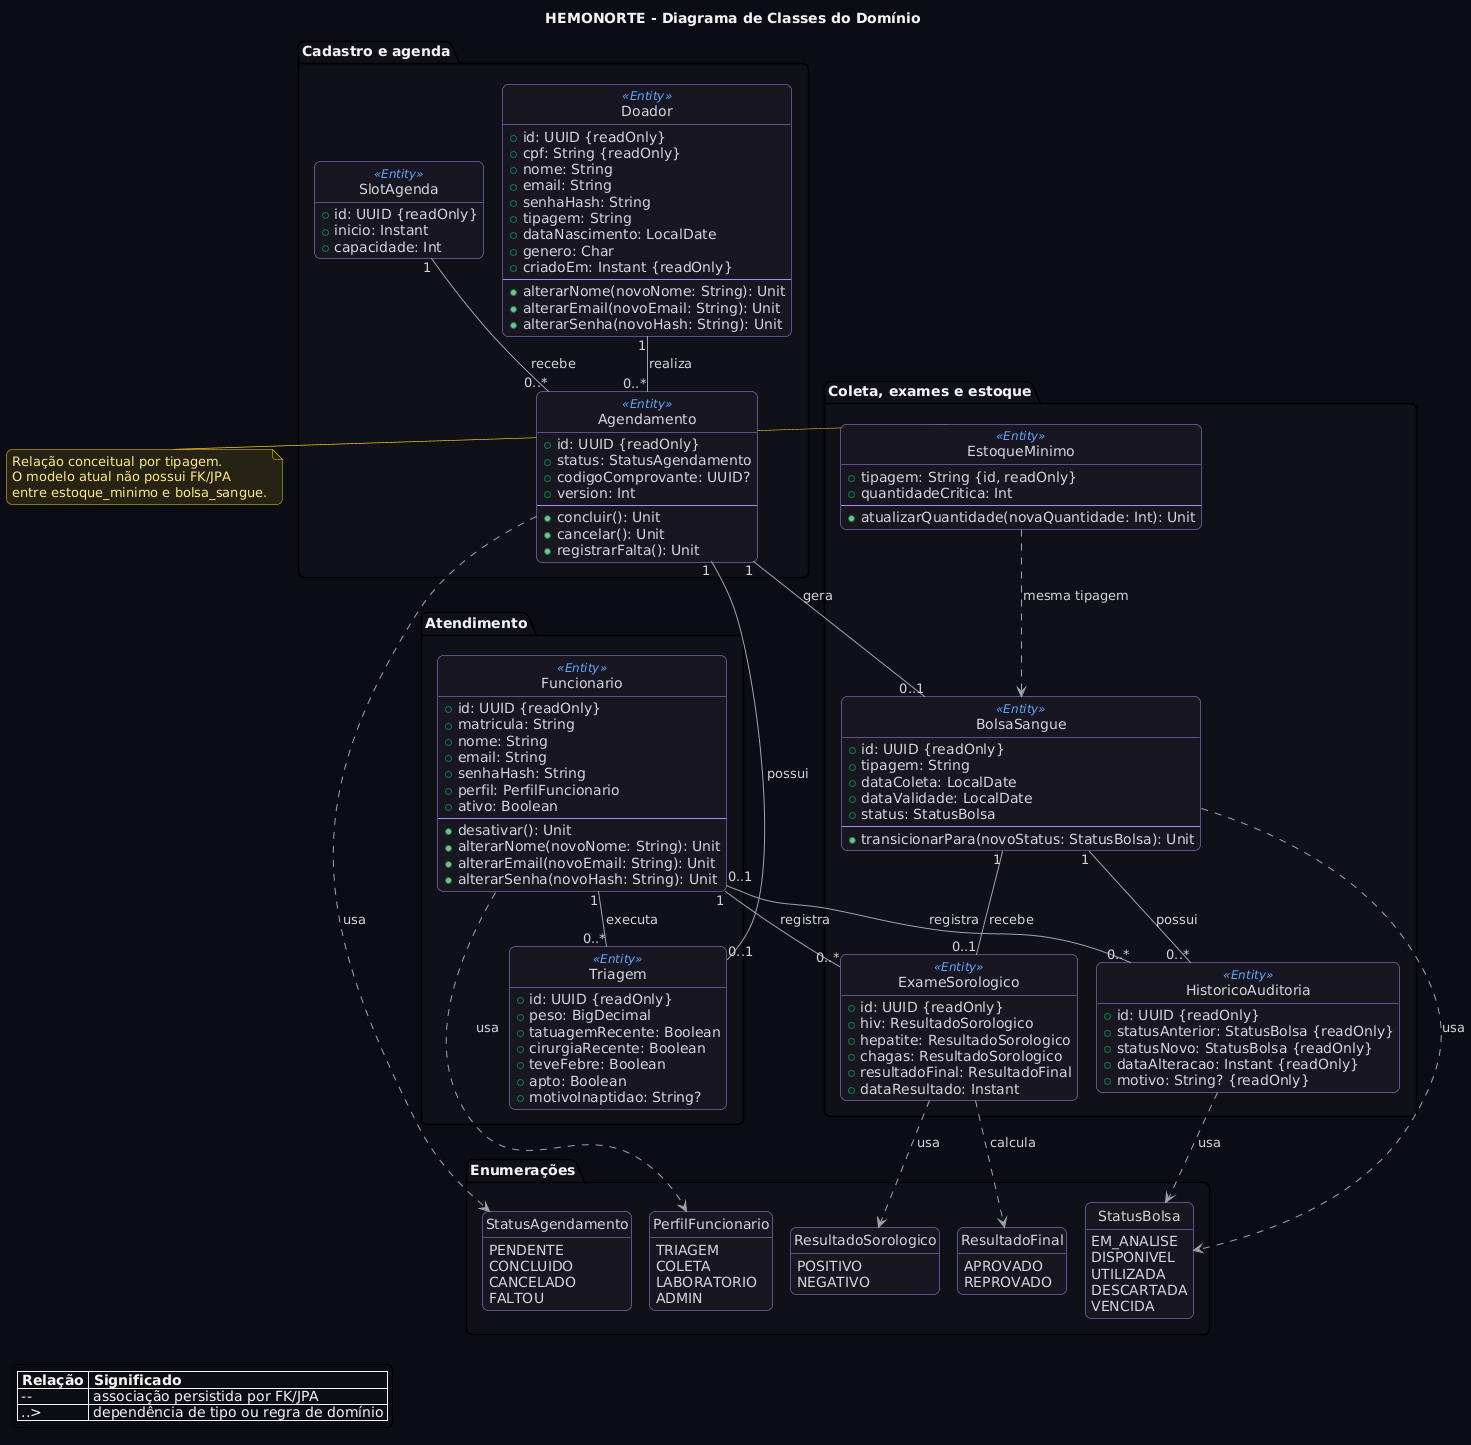

The diagram above was rendered by PlantUML. Its source (embedded in the PNG):
@startuml
title HEMONORTE - Diagrama de Classes do Domínio

skinparam backgroundColor #0D0D14
skinparam shadowing false
skinparam roundCorner 12
skinparam linetype ortho
skinparam defaultFontName Arial
skinparam defaultFontColor #F5F5F7
skinparam ArrowColor #9CA3AF
skinparam ArrowFontColor #D1D5DB
skinparam class {
  BackgroundColor #181621
  BorderColor #A78BFA
  FontColor #F5F5F7
  AttributeFontColor #D1D5DB
  StereotypeFontColor #60A5FA
}
skinparam enum {
  BackgroundColor #111827
  BorderColor #60A5FA
  FontColor #F5F5F7
  AttributeFontColor #D1D5DB
}
skinparam note {
  BackgroundColor #272314
  BorderColor #FACC15
  FontColor #FDE68A
}

hide empty members
hide circle

package "Cadastro e agenda" #111018 {
  class Doador <<Entity>> {
    +id: UUID {readOnly}
    +cpf: String {readOnly}
    +nome: String
    +email: String
    +senhaHash: String
    +tipagem: String
    +dataNascimento: LocalDate
    +genero: Char
    +criadoEm: Instant {readOnly}
    --
    +alterarNome(novoNome: String): Unit
    +alterarEmail(novoEmail: String): Unit
    +alterarSenha(novoHash: String): Unit
  }

  class SlotAgenda <<Entity>> {
    +id: UUID {readOnly}
    +inicio: Instant
    +capacidade: Int
  }

  class Agendamento <<Entity>> {
    +id: UUID {readOnly}
    +status: StatusAgendamento
    +codigoComprovante: UUID?
    +version: Int
    --
    +concluir(): Unit
    +cancelar(): Unit
    +registrarFalta(): Unit
  }
}

package "Atendimento" #111018 {
  class Funcionario <<Entity>> {
    +id: UUID {readOnly}
    +matricula: String
    +nome: String
    +email: String
    +senhaHash: String
    +perfil: PerfilFuncionario
    +ativo: Boolean
    --
    +desativar(): Unit
    +alterarNome(novoNome: String): Unit
    +alterarEmail(novoEmail: String): Unit
    +alterarSenha(novoHash: String): Unit
  }

  class Triagem <<Entity>> {
    +id: UUID {readOnly}
    +peso: BigDecimal
    +tatuagemRecente: Boolean
    +cirurgiaRecente: Boolean
    +teveFebre: Boolean
    +apto: Boolean
    +motivoInaptidao: String?
  }
}

package "Coleta, exames e estoque" #111018 {
  class BolsaSangue <<Entity>> {
    +id: UUID {readOnly}
    +tipagem: String
    +dataColeta: LocalDate
    +dataValidade: LocalDate
    +status: StatusBolsa
    --
    +transicionarPara(novoStatus: StatusBolsa): Unit
  }

  class ExameSorologico <<Entity>> {
    +id: UUID {readOnly}
    +hiv: ResultadoSorologico
    +hepatite: ResultadoSorologico
    +chagas: ResultadoSorologico
    +resultadoFinal: ResultadoFinal
    +dataResultado: Instant
  }

  class HistoricoAuditoria <<Entity>> {
    +id: UUID {readOnly}
    +statusAnterior: StatusBolsa {readOnly}
    +statusNovo: StatusBolsa {readOnly}
    +dataAlteracao: Instant {readOnly}
    +motivo: String? {readOnly}
  }

  class EstoqueMinimo <<Entity>> {
    +tipagem: String {id, readOnly}
    +quantidadeCritica: Int
    --
    +atualizarQuantidade(novaQuantidade: Int): Unit
  }
}

package "Enumerações" #111018 {
  enum StatusAgendamento {
    PENDENTE
    CONCLUIDO
    CANCELADO
    FALTOU
  }

  enum PerfilFuncionario {
    TRIAGEM
    COLETA
    LABORATORIO
    ADMIN
  }

  enum StatusBolsa {
    EM_ANALISE
    DISPONIVEL
    UTILIZADA
    DESCARTADA
    VENCIDA
  }

  enum ResultadoSorologico {
    POSITIVO
    NEGATIVO
  }

  enum ResultadoFinal {
    APROVADO
    REPROVADO
  }
}

Doador "1" -- "0..*" Agendamento : realiza >
SlotAgenda "1" -- "0..*" Agendamento : recebe >
Agendamento "1" -- "0..1" Triagem : possui >
Funcionario "1" -- "0..*" Triagem : executa >
Agendamento "1" -- "0..1" BolsaSangue : gera >
BolsaSangue "1" -- "0..1" ExameSorologico : recebe >
Funcionario "1" -- "0..*" ExameSorologico : registra >
BolsaSangue "1" -- "0..*" HistoricoAuditoria : possui >
Funcionario "0..1" -- "0..*" HistoricoAuditoria : registra >

Agendamento ..> StatusAgendamento : usa
Funcionario ..> PerfilFuncionario : usa
BolsaSangue ..> StatusBolsa : usa
HistoricoAuditoria ..> StatusBolsa : usa
ExameSorologico ..> ResultadoSorologico : usa
ExameSorologico ..> ResultadoFinal : calcula

EstoqueMinimo ..> BolsaSangue : mesma tipagem
note right of EstoqueMinimo
  Relação conceitual por tipagem.
  O modelo atual não possui FK/JPA
  entre estoque_minimo e bolsa_sangue.
end note

legend left
  |= Relação |= Significado |
  | -- | associação persistida por FK/JPA |
  | ..> | dependência de tipo ou regra de domínio |
endlegend

@enduml